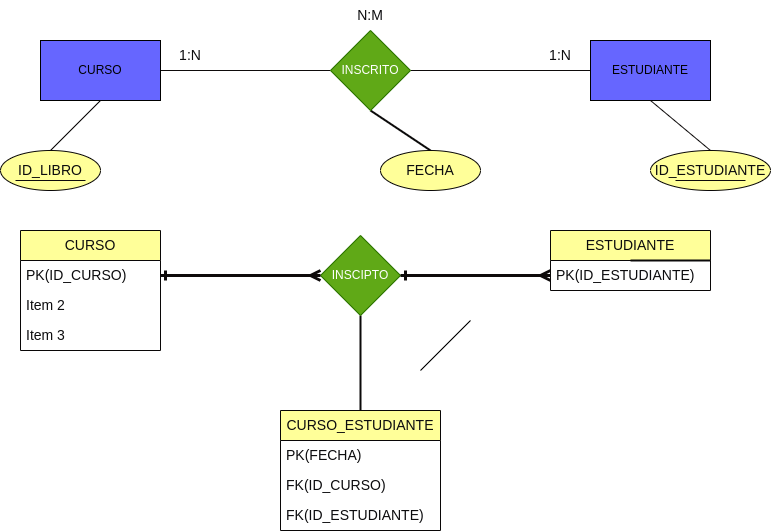

The diagram above was exported from draw.io. Its source (the exported page's mxGraphModel, read from the mxfile embedded in the PNG):
<mxGraphModel dx="1096" dy="764" grid="1" gridSize="10" guides="1" tooltips="1" connect="1" arrows="1" fold="1" page="1" pageScale="1" pageWidth="850" pageHeight="1100" background="#ffffff" math="0" shadow="0">
  <root>
    <mxCell id="0" />
    <mxCell id="1" parent="0" />
    <mxCell id="2" value="" style="endArrow=none;html=1;rounded=0;" edge="1" parent="1">
      <mxGeometry width="50" height="50" relative="1" as="geometry">
        <mxPoint x="450" y="420" as="sourcePoint" />
        <mxPoint x="500" y="370" as="targetPoint" />
      </mxGeometry>
    </mxCell>
    <mxCell id="3" value="" style="endArrow=none;html=1;rounded=1;strokeColor=#0e0b0b;entryX=0;entryY=0.5;entryDx=0;entryDy=0;" edge="1" parent="1" source="7" target="6">
      <mxGeometry width="50" height="50" relative="1" as="geometry">
        <mxPoint x="530" y="160" as="sourcePoint" />
        <mxPoint x="580" y="110" as="targetPoint" />
      </mxGeometry>
    </mxCell>
    <mxCell id="4" value="" style="endArrow=none;html=1;rounded=1;strokeColor=#0e0b0b;exitX=1;exitY=0.5;exitDx=0;exitDy=0;" edge="1" parent="1" source="5" target="7">
      <mxGeometry width="50" height="50" relative="1" as="geometry">
        <mxPoint x="200" y="110" as="sourcePoint" />
        <mxPoint x="250" y="60" as="targetPoint" />
      </mxGeometry>
    </mxCell>
    <mxCell id="5" value="CURSO" style="rounded=0;whiteSpace=wrap;html=1;fillStyle=auto;fillColor=#6666FF;" vertex="1" parent="1">
      <mxGeometry x="70" y="90" width="120" height="60" as="geometry" />
    </mxCell>
    <mxCell id="6" value="ESTUDIANTE" style="rounded=0;whiteSpace=wrap;html=1;fillStyle=auto;fillColor=#6666FF;" vertex="1" parent="1">
      <mxGeometry x="620" y="90" width="120" height="60" as="geometry" />
    </mxCell>
    <mxCell id="29" style="edgeStyle=none;html=1;exitX=0.5;exitY=1;exitDx=0;exitDy=0;entryX=0.5;entryY=0;entryDx=0;entryDy=0;strokeColor=#0b0a0a;strokeWidth=2;endArrow=none;endFill=0;" edge="1" parent="1" source="7" target="28">
      <mxGeometry relative="1" as="geometry" />
    </mxCell>
    <mxCell id="7" value="INSCRITO" style="rhombus;whiteSpace=wrap;html=1;fillStyle=auto;fillColor=#60a917;fontColor=#ffffff;strokeColor=#2D7600;" vertex="1" parent="1">
      <mxGeometry x="360" y="80" width="80" height="80" as="geometry" />
    </mxCell>
    <mxCell id="8" value="1:N" style="text;html=1;strokeColor=none;fillColor=none;align=center;verticalAlign=middle;whiteSpace=wrap;rounded=0;labelBackgroundColor=none;fillStyle=auto;fontSize=14;fontColor=#0c0c0e;" vertex="1" parent="1">
      <mxGeometry x="190" y="90" width="60" height="30" as="geometry" />
    </mxCell>
    <mxCell id="9" value="1:N" style="text;html=1;strokeColor=none;fillColor=none;align=center;verticalAlign=middle;whiteSpace=wrap;rounded=0;labelBackgroundColor=none;fillStyle=auto;fontSize=14;fontColor=#0c0c0e;" vertex="1" parent="1">
      <mxGeometry x="560" y="90" width="60" height="30" as="geometry" />
    </mxCell>
    <mxCell id="10" value="N:M" style="text;html=1;strokeColor=none;fillColor=none;align=center;verticalAlign=middle;whiteSpace=wrap;rounded=0;labelBackgroundColor=none;fillStyle=auto;fontSize=14;fontColor=#0c0c0e;" vertex="1" parent="1">
      <mxGeometry x="370" y="50" width="60" height="30" as="geometry" />
    </mxCell>
    <mxCell id="11" value="CURSO" style="swimlane;fontStyle=0;childLayout=stackLayout;horizontal=1;startSize=30;horizontalStack=0;resizeParent=1;resizeParentMax=0;resizeLast=0;collapsible=1;marginBottom=0;whiteSpace=wrap;html=1;labelBackgroundColor=none;fillStyle=auto;strokeColor=#090707;fontSize=14;fontColor=#0c0c0e;fillColor=#FFFF99;" vertex="1" parent="1">
      <mxGeometry x="50" y="280" width="140" height="120" as="geometry" />
    </mxCell>
    <mxCell id="12" value="PK(ID_CURSO)" style="text;strokeColor=none;fillColor=none;align=left;verticalAlign=middle;spacingLeft=4;spacingRight=4;overflow=hidden;points=[[0,0.5],[1,0.5]];portConstraint=eastwest;rotatable=0;whiteSpace=wrap;html=1;labelBackgroundColor=none;fillStyle=auto;fontSize=14;fontColor=#0c0c0e;" vertex="1" parent="11">
      <mxGeometry y="30" width="140" height="30" as="geometry" />
    </mxCell>
    <mxCell id="13" value="Item 2" style="text;strokeColor=none;fillColor=none;align=left;verticalAlign=middle;spacingLeft=4;spacingRight=4;overflow=hidden;points=[[0,0.5],[1,0.5]];portConstraint=eastwest;rotatable=0;whiteSpace=wrap;html=1;labelBackgroundColor=none;fillStyle=auto;fontSize=14;fontColor=#0c0c0e;" vertex="1" parent="11">
      <mxGeometry y="60" width="140" height="30" as="geometry" />
    </mxCell>
    <mxCell id="14" value="Item 3" style="text;strokeColor=none;fillColor=none;align=left;verticalAlign=middle;spacingLeft=4;spacingRight=4;overflow=hidden;points=[[0,0.5],[1,0.5]];portConstraint=eastwest;rotatable=0;whiteSpace=wrap;html=1;labelBackgroundColor=none;fillStyle=auto;fontSize=14;fontColor=#0c0c0e;" vertex="1" parent="11">
      <mxGeometry y="90" width="140" height="30" as="geometry" />
    </mxCell>
    <mxCell id="15" value="ID_LIBRO" style="ellipse;whiteSpace=wrap;html=1;labelBackgroundColor=none;fillStyle=auto;strokeColor=#090707;fontSize=14;fontColor=#0c0c0e;fillColor=#FFFF99;" vertex="1" parent="1">
      <mxGeometry x="30" y="200" width="100" height="40" as="geometry" />
    </mxCell>
    <mxCell id="16" value="" style="endArrow=none;html=1;rounded=1;strokeColor=#0e0b0b;fontSize=14;fontColor=#0c0c0e;" edge="1" parent="1">
      <mxGeometry width="50" height="50" relative="1" as="geometry">
        <mxPoint x="45" y="230" as="sourcePoint" />
        <mxPoint x="115" y="230" as="targetPoint" />
      </mxGeometry>
    </mxCell>
    <mxCell id="17" value="" style="endArrow=none;html=1;rounded=1;strokeColor=#0e0b0b;fontSize=14;fontColor=#0c0c0e;entryX=0.5;entryY=1;entryDx=0;entryDy=0;exitX=0.5;exitY=0;exitDx=0;exitDy=0;" edge="1" parent="1" source="15" target="5">
      <mxGeometry width="50" height="50" relative="1" as="geometry">
        <mxPoint x="80" y="200" as="sourcePoint" />
        <mxPoint x="130" y="150" as="targetPoint" />
      </mxGeometry>
    </mxCell>
    <mxCell id="18" value="ESTUDIANTE" style="swimlane;fontStyle=0;childLayout=stackLayout;horizontal=1;startSize=30;horizontalStack=0;resizeParent=1;resizeParentMax=0;resizeLast=0;collapsible=1;marginBottom=0;whiteSpace=wrap;html=1;labelBackgroundColor=none;fillStyle=auto;strokeColor=#090707;fontSize=14;fontColor=#0c0c0e;fillColor=#FFFF99;" vertex="1" parent="1">
      <mxGeometry x="580" y="280" width="160" height="60" as="geometry" />
    </mxCell>
    <mxCell id="19" value="PK(ID_ESTUDIANTE)" style="text;strokeColor=none;fillColor=none;align=left;verticalAlign=middle;spacingLeft=4;spacingRight=4;overflow=hidden;points=[[0,0.5],[1,0.5]];portConstraint=eastwest;rotatable=0;whiteSpace=wrap;html=1;labelBackgroundColor=none;fillStyle=auto;fontSize=14;fontColor=#0c0c0e;" vertex="1" parent="18">
      <mxGeometry y="30" width="160" height="30" as="geometry" />
    </mxCell>
    <mxCell id="39" style="edgeStyle=none;html=1;strokeColor=#0b0a0a;strokeWidth=2;endArrow=none;endFill=0;" edge="1" parent="18" source="18" target="19">
      <mxGeometry relative="1" as="geometry" />
    </mxCell>
    <mxCell id="22" value="ID_ESTUDIANTE" style="ellipse;whiteSpace=wrap;html=1;labelBackgroundColor=none;fillStyle=auto;strokeColor=#090707;fontSize=14;fontColor=#0c0c0e;fillColor=#FFFF99;" vertex="1" parent="1">
      <mxGeometry x="680" y="200" width="120" height="40" as="geometry" />
    </mxCell>
    <mxCell id="23" value="" style="endArrow=none;html=1;rounded=1;strokeColor=#0e0b0b;fontSize=14;fontColor=#0c0c0e;" edge="1" parent="1">
      <mxGeometry width="50" height="50" relative="1" as="geometry">
        <mxPoint x="705" y="230" as="sourcePoint" />
        <mxPoint x="775" y="230" as="targetPoint" />
      </mxGeometry>
    </mxCell>
    <mxCell id="24" value="" style="endArrow=none;html=1;rounded=1;strokeColor=#0e0b0b;fontSize=14;fontColor=#0c0c0e;entryX=0.5;entryY=1;entryDx=0;entryDy=0;exitX=0.5;exitY=0;exitDx=0;exitDy=0;" edge="1" parent="1" source="22" target="6">
      <mxGeometry width="50" height="50" relative="1" as="geometry">
        <mxPoint x="720" y="350" as="sourcePoint" />
        <mxPoint x="770" y="300" as="targetPoint" />
      </mxGeometry>
    </mxCell>
    <mxCell id="38" style="edgeStyle=none;html=1;entryX=0.5;entryY=0;entryDx=0;entryDy=0;strokeColor=#0b0a0a;strokeWidth=2;endArrow=none;endFill=0;" edge="1" parent="1" source="25" target="34">
      <mxGeometry relative="1" as="geometry" />
    </mxCell>
    <mxCell id="25" value="INSCIPTO" style="rhombus;whiteSpace=wrap;html=1;fillStyle=auto;fillColor=#60a917;fontColor=#ffffff;strokeColor=#2D7600;" vertex="1" parent="1">
      <mxGeometry x="350" y="285" width="80" height="80" as="geometry" />
    </mxCell>
    <mxCell id="26" value="" style="endArrow=ERmany;html=1;rounded=1;strokeColor=#0e0b0b;fontSize=14;fontColor=#0c0c0e;endFill=0;startArrow=ERone;startFill=0;entryX=0;entryY=0.5;entryDx=0;entryDy=0;exitX=1;exitY=0.5;exitDx=0;exitDy=0;strokeWidth=3;" edge="1" parent="1" source="12" target="25">
      <mxGeometry width="50" height="50" relative="1" as="geometry">
        <mxPoint x="230" y="360" as="sourcePoint" />
        <mxPoint x="280" y="310" as="targetPoint" />
      </mxGeometry>
    </mxCell>
    <mxCell id="27" value="" style="endArrow=ERmany;html=1;rounded=1;strokeColor=#0e0b0b;fontSize=14;fontColor=#0c0c0e;endFill=0;startArrow=ERone;startFill=0;entryX=0;entryY=0.5;entryDx=0;entryDy=0;exitX=1;exitY=0.5;exitDx=0;exitDy=0;strokeWidth=3;" edge="1" parent="1" source="25" target="19">
      <mxGeometry width="50" height="50" relative="1" as="geometry">
        <mxPoint x="200" y="315" as="sourcePoint" />
        <mxPoint x="355" y="315" as="targetPoint" />
      </mxGeometry>
    </mxCell>
    <mxCell id="28" value="FECHA" style="ellipse;whiteSpace=wrap;html=1;labelBackgroundColor=none;fillStyle=auto;strokeColor=#090707;fontSize=14;fontColor=#0c0c0e;fillColor=#FFFF99;" vertex="1" parent="1">
      <mxGeometry x="410" y="200" width="100" height="40" as="geometry" />
    </mxCell>
    <mxCell id="34" value="CURSO_ESTUDIANTE" style="swimlane;fontStyle=0;childLayout=stackLayout;horizontal=1;startSize=30;horizontalStack=0;resizeParent=1;resizeParentMax=0;resizeLast=0;collapsible=1;marginBottom=0;whiteSpace=wrap;html=1;labelBackgroundColor=none;fillStyle=auto;strokeColor=#090707;fontSize=14;fontColor=#0c0c0e;fillColor=#FFFF99;" vertex="1" parent="1">
      <mxGeometry x="310" y="460" width="160" height="120" as="geometry" />
    </mxCell>
    <mxCell id="35" value="PK(FECHA)" style="text;strokeColor=none;fillColor=none;align=left;verticalAlign=middle;spacingLeft=4;spacingRight=4;overflow=hidden;points=[[0,0.5],[1,0.5]];portConstraint=eastwest;rotatable=0;whiteSpace=wrap;html=1;labelBackgroundColor=none;fillStyle=auto;fontSize=14;fontColor=#0c0c0e;" vertex="1" parent="34">
      <mxGeometry y="30" width="160" height="30" as="geometry" />
    </mxCell>
    <mxCell id="36" value="FK(ID_CURSO)" style="text;strokeColor=none;fillColor=none;align=left;verticalAlign=middle;spacingLeft=4;spacingRight=4;overflow=hidden;points=[[0,0.5],[1,0.5]];portConstraint=eastwest;rotatable=0;whiteSpace=wrap;html=1;labelBackgroundColor=none;fillStyle=auto;fontSize=14;fontColor=#0c0c0e;" vertex="1" parent="34">
      <mxGeometry y="60" width="160" height="30" as="geometry" />
    </mxCell>
    <mxCell id="37" value="FK(ID_ESTUDIANTE)" style="text;strokeColor=none;fillColor=none;align=left;verticalAlign=middle;spacingLeft=4;spacingRight=4;overflow=hidden;points=[[0,0.5],[1,0.5]];portConstraint=eastwest;rotatable=0;whiteSpace=wrap;html=1;labelBackgroundColor=none;fillStyle=auto;fontSize=14;fontColor=#0c0c0e;" vertex="1" parent="34">
      <mxGeometry y="90" width="160" height="30" as="geometry" />
    </mxCell>
  </root>
</mxGraphModel>